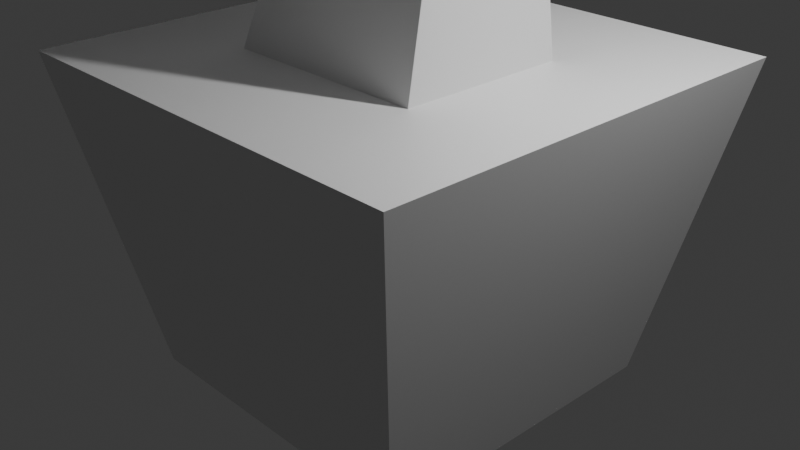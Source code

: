 # Source: PottedPlant1.blend  (saved by Blender 4.5.90; exported with 4.5.12 LTS)
import bpy
from mathutils import Matrix  # noqa: F401  (used for matrix-valued properties, if any)

bpy.ops.wm.read_factory_settings(use_empty=True)
scene = bpy.context.scene
scene.name = 'Scene'

# ---- collections
col_collection = bpy.data.collections.new('Collection'); scene.collection.children.link(col_collection)

# ---- materials (node trees are filled in below, after node groups)
mat_material = bpy.data.materials.new('Material')
mat_material.alpha_threshold = 0.0
mat_material.roughness = 0.5
mat_material.line_color = (0.0, 0.0, 0.0, 1.0)

# ---- material node trees
mat_material.use_nodes = True; mat_material.node_tree.nodes.clear()
_N = mat_material.node_tree.nodes; _L = mat_material.node_tree.links
n0 = _N.new('ShaderNodeOutputMaterial'); n0.name = 'Material Output'; n0.location = (200, 100)
n1 = _N.new('ShaderNodeBsdfPrincipled'); n1.name = 'Principled BSDF'; n1.location = (-200, 100)
n1.inputs[3].default_value = 1.45
_L.new(n1.outputs[0], n0.inputs[0])
n0.is_active_output = True

# ---- world
world_world = bpy.data.worlds.new('World'); scene.world = world_world
world_world.use_nodes = True; world_world.node_tree.nodes.clear()
_N = world_world.node_tree.nodes; _L = world_world.node_tree.links
n0 = _N.new('ShaderNodeOutputWorld'); n0.name = 'World Output'; n0.location = (200, 100)
n1 = _N.new('ShaderNodeBackground'); n1.name = 'Background'; n1.location = (-200, 100)
n1.inputs[0].default_value = (0.05088, 0.05088, 0.05088, 1.0)
_L.new(n1.outputs[0], n0.inputs[0])
n0.is_active_output = True
world_world.color = (0.05088, 0.05088, 0.05088)
world_world.sun_shadow_jitter_overblur = 0.0

# ---- cameras
cam_camera = bpy.data.cameras.new('Camera')
cam_camera.clip_end = 100.0
cam_camera.ortho_scale = 7.314

# ---- lights
light_light = bpy.data.lights.new('Light', 'POINT')
light_light.energy = 1000.0
light_light.shadow_soft_size = 0.1

# ---- meshes
me_cube = bpy.data.meshes.new('Cube')
me_cube.from_pydata([(1.401, 1.401, 1.0), (1.0, 1.0, -1.0), (1.401, -1.401, 1.0), (1.0, -1.0, -1.0), (-1.401, 1.401, 1.0), (-1.0, 1.0, -1.0), (-1.401, -1.401, 1.0), (-1.0, -1.0, -1.0), (-1.0, -0.3975, -1.0), (1.401, -0.5571, 1.0), (-1.401, -0.5571, 1.0), (1.0, -0.3975, -1.0), (-1.401, 0.511, 1.0), (1.0, 0.3646, -1.0), (-1.0, 0.3646, -1.0), (1.401, 0.511, 1.0), (0.4657, 1.0, -1.0), (0.6527, -1.401, 1.0), (0.4657, -1.0, -1.0), (0.6527, 1.401, 1.0), (0.4657, -0.3975, -1.0), (0.6527, -0.5571, 1.0), (0.6527, 0.511, 1.0), (0.4657, 0.3646, -1.0), (-0.4687, 1.0, -1.0), (-0.6569, -1.401, 1.0), (-0.4687, -0.3975, -1.0), (-0.4687, 0.3646, -1.0), (-0.4687, -1.0, -1.0), (-0.6569, 1.401, 1.0), (-0.6569, -0.5571, 1.0), (-0.6569, 0.511, 1.0), (0.05472, -0.2783, 3.029), (0.6631, -0.2783, 2.722), (0.05472, 0.2322, 3.029), (0.6631, 0.2322, 2.722), (-0.8659, -0.5571, 3.854), (0.2566, -0.5571, 4.528), (-0.8659, 0.511, 3.854), (0.2566, 0.511, 4.528), (-0.9766, -0.5571, 4.038), (0.1459, -0.5571, 4.712), (-0.9766, 0.511, 4.038), (0.1459, 0.511, 4.712), (-0.8659, 1.808, 3.993), (0.2566, 1.884, 4.663), (-0.9766, 1.829, 4.176), (0.1459, 1.904, 4.846), (-0.2392, 2.797, 3.834), (0.3681, 2.797, 4.199), (-0.2991, 2.797, 3.934), (0.3082, 2.797, 4.299), (-0.03183, 3.481, 2.989), (0.3254, 3.607, 3.163), (-0.06705, 3.515, 3.036), (0.2901, 3.641, 3.21), (-1.707, 0.2546, 2.696), (-1.707, -0.3007, 2.696), (-1.818, 0.2546, 2.792), (-1.818, -0.3007, 2.792), (-1.839, 0.1581, 2.157), (-1.839, -0.2042, 2.157), (-1.966, 0.1581, 2.168), (-1.966, -0.2042, 2.168), (-0.584, -1.651, 3.517), (-0.08695, -1.747, 3.8), (-0.6331, -1.677, 3.595), (-0.136, -1.773, 3.878), (-0.5188, -2.07, 2.77), (-0.1665, -2.274, 2.925), (-0.5535, -2.126, 2.812), (-0.2012, -2.33, 2.967), (-0.3113, -2.102, 2.446), (-0.1766, -2.329, 2.479), (-0.3246, -2.164, 2.455), (-0.1899, -2.392, 2.488), (1.061, 0.3039, 5.314), (1.061, -0.35, 5.314), (0.9502, 0.3039, 5.427), (0.9502, -0.35, 5.427), (2.136, 0.1496, 5.115), (2.136, -0.1957, 5.115), (2.172, 0.1496, 5.221), (2.172, -0.1957, 5.221), (2.736, 0.09101, 4.933), (2.736, -0.1372, 4.933), (2.772, 0.09101, 4.994), (2.772, -0.1372, 4.994)], [], [(30, 10, 6, 25), (28, 25, 6, 7), (14, 12, 4, 5), (20, 11, 3, 18), (11, 9, 2, 3), (16, 19, 0, 1), (13, 15, 9, 11), (23, 13, 11, 20), (7, 6, 10, 8), (31, 12, 10, 30), (29, 4, 12, 31), (16, 1, 13, 23), (1, 0, 15, 13), (8, 10, 12, 14), (24, 16, 23, 27), (0, 19, 22, 15), (15, 22, 21, 9), (27, 23, 20, 26), (24, 29, 19, 16), (26, 20, 18, 28), (3, 2, 17, 18), (9, 21, 17, 2), (8, 26, 28, 7), (5, 4, 29, 24), (14, 27, 26, 8), (5, 24, 27, 14), (19, 29, 31, 22), (31, 30, 32, 34), (18, 17, 25, 28), (21, 30, 25, 17), (34, 32, 36, 38), (30, 21, 33, 32), (21, 22, 35, 33), (22, 31, 34, 35), (37, 39, 76, 77), (35, 34, 38, 39), (33, 35, 39, 37), (32, 33, 37, 36), (43, 42, 40, 41), (41, 40, 66, 67), (42, 38, 56, 58), (38, 42, 46, 44), (46, 47, 51, 50), (42, 43, 47, 46), (39, 38, 44, 45), (43, 39, 45, 47), (50, 51, 55, 54), (47, 45, 49, 51), (45, 44, 48, 49), (44, 46, 50, 48), (53, 52, 54, 55), (51, 49, 53, 55), (49, 48, 52, 53), (48, 50, 54, 52), (59, 58, 62, 63), (40, 42, 58, 59), (38, 36, 57, 56), (36, 40, 59, 57), (60, 61, 63, 62), (57, 59, 63, 61), (56, 57, 61, 60), (58, 56, 60, 62), (66, 64, 68, 70), (37, 41, 67, 65), (36, 37, 65, 64), (40, 36, 64, 66), (69, 71, 75, 73), (67, 66, 70, 71), (65, 67, 71, 69), (64, 65, 69, 68), (72, 73, 75, 74), (68, 69, 73, 72), (70, 68, 72, 74), (71, 70, 74, 75), (79, 77, 81, 83), (41, 37, 77, 79), (39, 43, 78, 76), (43, 41, 79, 78), (80, 82, 86, 84), (78, 79, 83, 82), (76, 78, 82, 80), (77, 76, 80, 81), (85, 84, 86, 87), (81, 80, 84, 85), (83, 81, 85, 87), (82, 83, 87, 86)])
_uv = me_cube.uv_layers.new(name='UVMap')
_uv.uv.foreach_set('vector', [0.8086, 0.6747, 0.875, 0.6747, 0.875, 0.75, 0.8086, 0.75, 0.375, 0.9336, 0.625, 0.9336, 0.625, 1.0, 0.375, 1.0, 0.375, 0.1706, 0.625, 0.1706, 0.625, 0.25, 0.375, 0.25, 0.3082, 0.6747, 0.375, 0.6747, 0.375, 0.75, 0.3082, 0.75, 0.375, 0.6747, 0.625, 0.6747, 0.625, 0.75, 0.375, 0.75, 0.375, 0.4332, 0.625, 0.4332, 0.625, 0.5, 0.375, 0.5, 0.375, 0.5794, 0.625, 0.5794, 0.625, 0.6747, 0.375, 0.6747, 0.3082, 0.5794, 0.375, 0.5794, 0.375, 0.6747, 0.3082, 0.6747, 0.375, 0.0, 0.625, 0.0, 0.625, 0.07531, 0.375, 0.07531, 0.8086, 0.5794, 0.875, 0.5794, 0.875, 0.6747, 0.8086, 0.6747, 0.8086, 0.5, 0.875, 0.5, 0.875, 0.5794, 0.8086, 0.5794, 0.3082, 0.5, 0.375, 0.5, 0.375, 0.5794, 0.3082, 0.5794, 0.375, 0.5, 0.625, 0.5, 0.625, 0.5794, 0.375, 0.5794, 0.375, 0.07531, 0.625, 0.07531, 0.625, 0.1706, 0.375, 0.1706, 0.1914, 0.5, 0.3082, 0.5, 0.3082, 0.5794, 0.1914, 0.5794, 0.625, 0.5, 0.6918, 0.5, 0.6918, 0.5794, 0.625, 0.5794, 0.625, 0.5794, 0.6918, 0.5794, 0.6918, 0.6747, 0.625, 0.6747, 0.1914, 0.5794, 0.3082, 0.5794, 0.3082, 0.6747, 0.1914, 0.6747, 0.375, 0.3164, 0.625, 0.3164, 0.625, 0.4332, 0.375, 0.4332, 0.1914, 0.6747, 0.3082, 0.6747, 0.3082, 0.75, 0.1914, 0.75, 0.375, 0.75, 0.625, 0.75, 0.625, 0.8168, 0.375, 0.8168, 0.625, 0.6747, 0.6918, 0.6747, 0.6918, 0.75, 0.625, 0.75, 0.125, 0.6747, 0.1914, 0.6747, 0.1914, 0.75, 0.125, 0.75, 0.375, 0.25, 0.625, 0.25, 0.625, 0.3164, 0.375, 0.3164, 0.125, 0.5794, 0.1914, 0.5794, 0.1914, 0.6747, 0.125, 0.6747, 0.125, 0.5, 0.1914, 0.5, 0.1914, 0.5794, 0.125, 0.5794, 0.6918, 0.5, 0.8086, 0.5, 0.8086, 0.5794, 0.6918, 0.5794, 0.8086, 0.5794, 0.8086, 0.6747, 0.8086, 0.6747, 0.8086, 0.5794, 0.375, 0.8168, 0.625, 0.8168, 0.625, 0.9336, 0.375, 0.9336, 0.6918, 0.6747, 0.8086, 0.6747, 0.8086, 0.75, 0.6918, 0.75, 0.8086, 0.5794, 0.8086, 0.6747, 0.8086, 0.6747, 0.8086, 0.5794, 0.8086, 0.6747, 0.6918, 0.6747, 0.6918, 0.6747, 0.8086, 0.6747, 0.6918, 0.6747, 0.6918, 0.5794, 0.6918, 0.5794, 0.6918, 0.6747, 0.6918, 0.5794, 0.8086, 0.5794, 0.8086, 0.5794, 0.6918, 0.5794, 0.6918, 0.6747, 0.6918, 0.5794, 0.6918, 0.5794, 0.6918, 0.6747, 0.6918, 0.5794, 0.8086, 0.5794, 0.8086, 0.5794, 0.6918, 0.5794, 0.6918, 0.6747, 0.6918, 0.5794, 0.6918, 0.5794, 0.6918, 0.6747, 0.8086, 0.6747, 0.6918, 0.6747, 0.6918, 0.6747, 0.8086, 0.6747, 0.6918, 0.5794, 0.8086, 0.5794, 0.8086, 0.6747, 0.6918, 0.6747, 0.6918, 0.6747, 0.8086, 0.6747, 0.8086, 0.6747, 0.6918, 0.6747, 0.8086, 0.5794, 0.8086, 0.5794, 0.8086, 0.5794, 0.8086, 0.5794, 0.8086, 0.5794, 0.8086, 0.5794, 0.8086, 0.5794, 0.8086, 0.5794, 0.8086, 0.5794, 0.6918, 0.5794, 0.6918, 0.5794, 0.8086, 0.5794, 0.8086, 0.5794, 0.6918, 0.5794, 0.6918, 0.5794, 0.8086, 0.5794, 0.6918, 0.5794, 0.8086, 0.5794, 0.8086, 0.5794, 0.6918, 0.5794, 0.6918, 0.5794, 0.6918, 0.5794, 0.6918, 0.5794, 0.6918, 0.5794, 0.8086, 0.5794, 0.6918, 0.5794, 0.6918, 0.5794, 0.8086, 0.5794, 0.6918, 0.5794, 0.6918, 0.5794, 0.6918, 0.5794, 0.6918, 0.5794, 0.6918, 0.5794, 0.8086, 0.5794, 0.8086, 0.5794, 0.6918, 0.5794, 0.8086, 0.5794, 0.8086, 0.5794, 0.8086, 0.5794, 0.8086, 0.5794, 0.6918, 0.5794, 0.8086, 0.5794, 0.8086, 0.5794, 0.6918, 0.5794, 0.6918, 0.5794, 0.6918, 0.5794, 0.6918, 0.5794, 0.6918, 0.5794, 0.6918, 0.5794, 0.8086, 0.5794, 0.8086, 0.5794, 0.6918, 0.5794, 0.8086, 0.5794, 0.8086, 0.5794, 0.8086, 0.5794, 0.8086, 0.5794, 0.8086, 0.6747, 0.8086, 0.5794, 0.8086, 0.5794, 0.8086, 0.6747, 0.8086, 0.6747, 0.8086, 0.5794, 0.8086, 0.5794, 0.8086, 0.6747, 0.8086, 0.5794, 0.8086, 0.6747, 0.8086, 0.6747, 0.8086, 0.5794, 0.8086, 0.6747, 0.8086, 0.6747, 0.8086, 0.6747, 0.8086, 0.6747, 0.8086, 0.5794, 0.8086, 0.6747, 0.8086, 0.6747, 0.8086, 0.5794, 0.8086, 0.6747, 0.8086, 0.6747, 0.8086, 0.6747, 0.8086, 0.6747, 0.8086, 0.5794, 0.8086, 0.6747, 0.8086, 0.6747, 0.8086, 0.5794, 0.8086, 0.5794, 0.8086, 0.5794, 0.8086, 0.5794, 0.8086, 0.5794, 0.8086, 0.6747, 0.8086, 0.6747, 0.8086, 0.6747, 0.8086, 0.6747, 0.6918, 0.6747, 0.6918, 0.6747, 0.6918, 0.6747, 0.6918, 0.6747, 0.8086, 0.6747, 0.6918, 0.6747, 0.6918, 0.6747, 0.8086, 0.6747, 0.8086, 0.6747, 0.8086, 0.6747, 0.8086, 0.6747, 0.8086, 0.6747, 0.6918, 0.6747, 0.6918, 0.6747, 0.6918, 0.6747, 0.6918, 0.6747, 0.6918, 0.6747, 0.8086, 0.6747, 0.8086, 0.6747, 0.6918, 0.6747, 0.6918, 0.6747, 0.6918, 0.6747, 0.6918, 0.6747, 0.6918, 0.6747, 0.8086, 0.6747, 0.6918, 0.6747, 0.6918, 0.6747, 0.8086, 0.6747, 0.8086, 0.6747, 0.6918, 0.6747, 0.6918, 0.6747, 0.8086, 0.6747, 0.8086, 0.6747, 0.6918, 0.6747, 0.6918, 0.6747, 0.8086, 0.6747, 0.8086, 0.6747, 0.8086, 0.6747, 0.8086, 0.6747, 0.8086, 0.6747, 0.6918, 0.6747, 0.8086, 0.6747, 0.8086, 0.6747, 0.6918, 0.6747, 0.6918, 0.6747, 0.6918, 0.6747, 0.6918, 0.6747, 0.6918, 0.6747, 0.6918, 0.6747, 0.6918, 0.6747, 0.6918, 0.6747, 0.6918, 0.6747, 0.6918, 0.5794, 0.6918, 0.5794, 0.6918, 0.5794, 0.6918, 0.5794, 0.6918, 0.5794, 0.6918, 0.6747, 0.6918, 0.6747, 0.6918, 0.5794, 0.6918, 0.5794, 0.6918, 0.5794, 0.6918, 0.5794, 0.6918, 0.5794, 0.6918, 0.5794, 0.6918, 0.6747, 0.6918, 0.6747, 0.6918, 0.5794, 0.6918, 0.5794, 0.6918, 0.5794, 0.6918, 0.5794, 0.6918, 0.5794, 0.6918, 0.6747, 0.6918, 0.5794, 0.6918, 0.5794, 0.6918, 0.6747, 0.6918, 0.6747, 0.6918, 0.5794, 0.6918, 0.5794, 0.6918, 0.6747, 0.6918, 0.6747, 0.6918, 0.5794, 0.6918, 0.5794, 0.6918, 0.6747, 0.6918, 0.6747, 0.6918, 0.6747, 0.6918, 0.6747, 0.6918, 0.6747, 0.6918, 0.5794, 0.6918, 0.6747, 0.6918, 0.6747, 0.6918, 0.5794])
me_cube.materials.append(mat_material)
me_cube.use_mirror_vertex_groups = False
me_cube.update()

# ---- objects
ob_cube = bpy.data.objects.new('Cube', me_cube)
ob_light = bpy.data.objects.new('Light', light_light)
ob_camera = bpy.data.objects.new('Camera', cam_camera)

# ---- transforms, parenting, visibility, modifiers, constraints
ob_cube.location = (0.0, 0.0, 0.0)
ob_cube.scale = (1.735, 1.735, 1.735)
ob_cube.lock_rotations_4d = False
ob_cube.empty_display_type = 'ARROWS'
ob_cube.lineart.crease_threshold = 0.0
ob_light.location = (4.076, 1.005, 5.904)
ob_light.rotation_euler = (0.6503, 0.05522, 1.866)
ob_light.lock_rotations_4d = False
ob_light.empty_display_type = 'ARROWS'
ob_light.color = (0.0, 0.0, 0.0, 0.0)
ob_light.lineart.crease_threshold = 0.0
ob_camera.location = (7.359, -6.926, 4.958)
ob_camera.rotation_euler = (1.109, 0.0, 0.8149)
ob_camera.lock_rotations_4d = False
ob_camera.empty_display_type = 'ARROWS'
ob_camera.color = (0.0, 0.0, 0.0, 0.0)
ob_camera.display_type = 'WIRE'
ob_camera.lineart.crease_threshold = 0.0

# ---- collection membership
col_collection.objects.link(ob_cube)
col_collection.objects.link(ob_light)
col_collection.objects.link(ob_camera)

# ---- scene / render settings (as saved in the file)
scene.camera = ob_camera
scene.frame_start = 1; scene.frame_end = 250; scene.frame_set(1)
scene.render.engine = 'BLENDER_EEVEE_NEXT'
bpy.context.view_layer.update()
